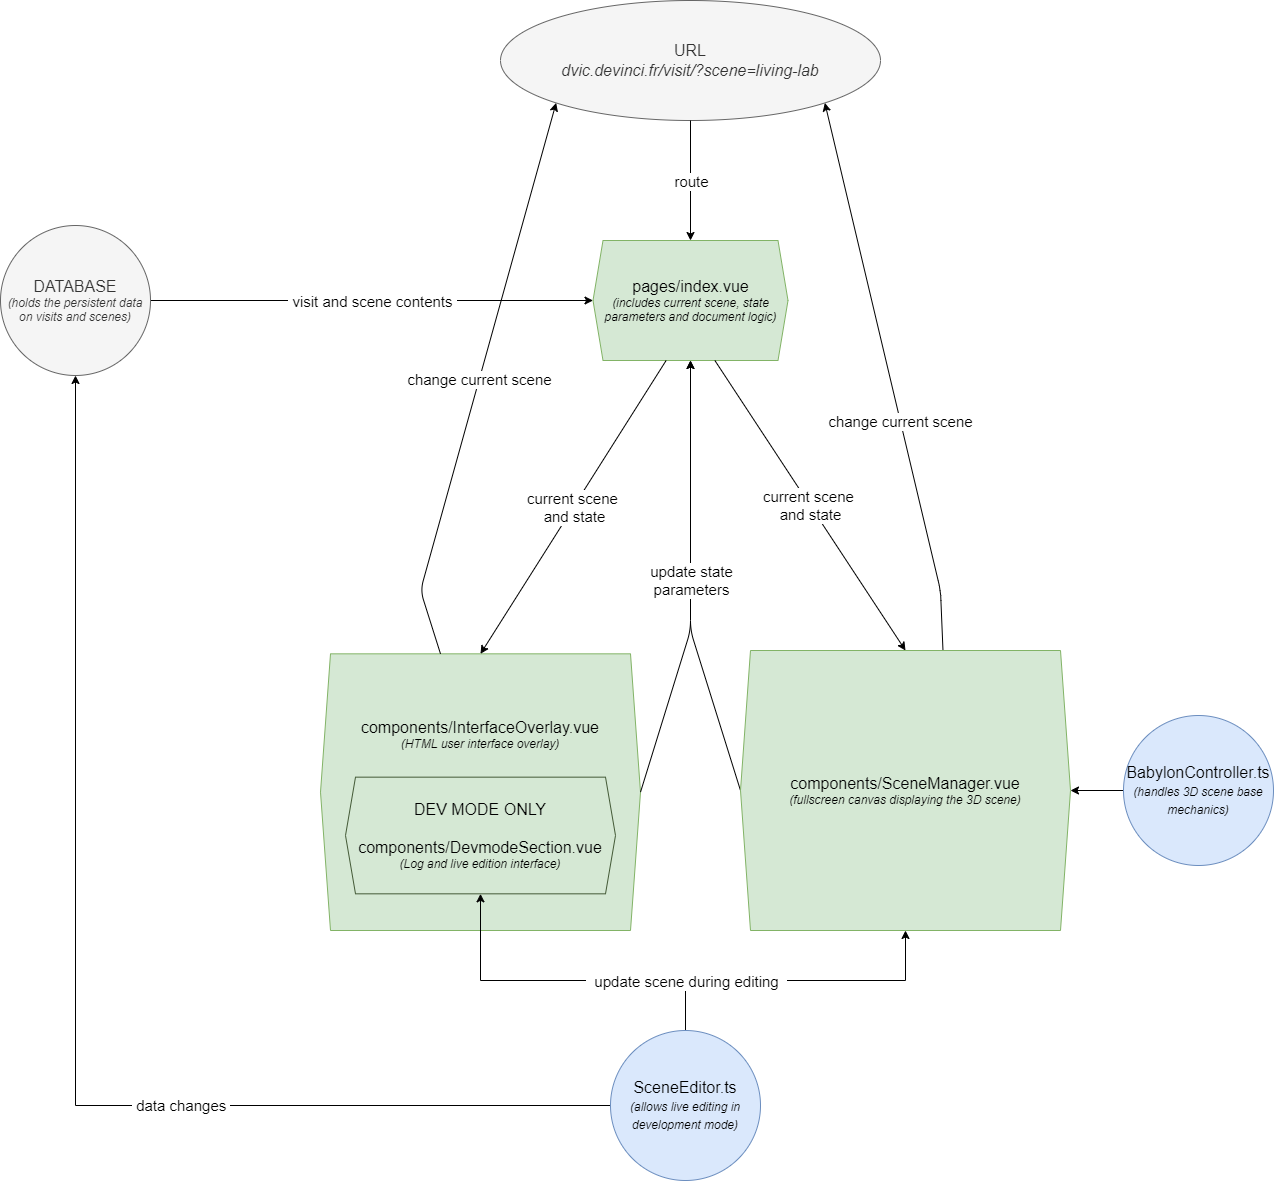

The diagram above was exported from draw.io. Its source (the exported page's mxGraphModel, read from the mxfile embedded in the PNG):
<mxGraphModel dx="3131" dy="1939" grid="1" gridSize="10" guides="1" tooltips="1" connect="1" arrows="1" fold="1" page="1" pageScale="1" pageWidth="1100" pageHeight="850" background="none" math="0" shadow="0">
  <root>
    <mxCell id="0" />
    <mxCell id="1" parent="0" />
    <mxCell id="ntMjqEo6sjFdVcLE3249-5" value="&lt;font style=&quot;font-size: 16px&quot;&gt;pages/index.vue&lt;/font&gt;&lt;br&gt;&lt;i&gt;&lt;font style=&quot;font-size: 12px&quot;&gt;(includes current scene, state parameters and document logic)&lt;/font&gt;&lt;/i&gt;" style="shape=hexagon;perimeter=hexagonPerimeter2;whiteSpace=wrap;html=1;fixedSize=1;rounded=0;strokeColor=#82b366;fillColor=#d5e8d4;size=10.000000000000455;" parent="1" vertex="1">
      <mxGeometry x="-387.5" y="-70" width="195" height="120" as="geometry" />
    </mxCell>
    <mxCell id="ntMjqEo6sjFdVcLE3249-6" value="&lt;font style=&quot;font-size: 16px&quot;&gt;components/InterfaceOverlay.vue&lt;/font&gt;&lt;br&gt;&lt;i&gt;&lt;font style=&quot;font-size: 12px&quot;&gt;(HTML user interface overlay)&lt;br&gt;&lt;br&gt;&lt;br&gt;&lt;br&gt;&lt;br&gt;&lt;br&gt;&lt;br&gt;&lt;br&gt;&lt;br&gt;&lt;/font&gt;&lt;/i&gt;" style="shape=hexagon;perimeter=hexagonPerimeter2;whiteSpace=wrap;html=1;fixedSize=1;rounded=0;strokeColor=#82b366;fillColor=#d5e8d4;size=10.000000000000455;" parent="1" vertex="1">
      <mxGeometry x="-660" y="343.33" width="320" height="276.67" as="geometry" />
    </mxCell>
    <mxCell id="ntMjqEo6sjFdVcLE3249-10" value="&lt;span&gt;&lt;font style=&quot;font-size: 16px&quot;&gt;URL&lt;/font&gt;&lt;/span&gt;&lt;br&gt;&lt;i&gt;&lt;font style=&quot;font-size: 16px&quot;&gt;dvic.devinci.fr/visit/?scene=living-lab&lt;/font&gt;&lt;/i&gt;" style="ellipse;whiteSpace=wrap;html=1;rounded=0;strokeColor=#666666;fillColor=#f5f5f5;fontColor=#333333;" parent="1" vertex="1">
      <mxGeometry x="-480" y="-310" width="380" height="120" as="geometry" />
    </mxCell>
    <mxCell id="ntMjqEo6sjFdVcLE3249-15" value="" style="endArrow=classic;html=1;exitX=0.5;exitY=1;exitDx=0;exitDy=0;entryX=0.5;entryY=0;entryDx=0;entryDy=0;" parent="1" source="ntMjqEo6sjFdVcLE3249-10" target="ntMjqEo6sjFdVcLE3249-5" edge="1">
      <mxGeometry relative="1" as="geometry">
        <mxPoint x="-260" y="-150" as="sourcePoint" />
        <mxPoint x="-160" y="-150" as="targetPoint" />
      </mxGeometry>
    </mxCell>
    <mxCell id="ntMjqEo6sjFdVcLE3249-16" value="&lt;font style=&quot;font-size: 15px&quot;&gt;route&lt;/font&gt;" style="edgeLabel;resizable=0;html=1;align=center;verticalAlign=middle;" parent="ntMjqEo6sjFdVcLE3249-15" connectable="0" vertex="1">
      <mxGeometry relative="1" as="geometry" />
    </mxCell>
    <mxCell id="ntMjqEo6sjFdVcLE3249-25" value="" style="endArrow=classic;html=1;exitX=1;exitY=0.5;exitDx=0;exitDy=0;entryX=0;entryY=0.5;entryDx=0;entryDy=0;" parent="1" source="S18rCVt2L3KZO3zDvzBg-8" target="ntMjqEo6sjFdVcLE3249-5" edge="1">
      <mxGeometry relative="1" as="geometry">
        <mxPoint x="-770" y="-30" as="sourcePoint" />
        <mxPoint x="-540" y="-50" as="targetPoint" />
      </mxGeometry>
    </mxCell>
    <mxCell id="ntMjqEo6sjFdVcLE3249-26" value="&lt;font style=&quot;font-size: 15px&quot;&gt;&amp;nbsp;visit and scene contents&amp;nbsp;&lt;/font&gt;" style="edgeLabel;resizable=0;html=1;align=center;verticalAlign=middle;" parent="ntMjqEo6sjFdVcLE3249-25" connectable="0" vertex="1">
      <mxGeometry relative="1" as="geometry" />
    </mxCell>
    <mxCell id="ntMjqEo6sjFdVcLE3249-27" value="" style="endArrow=classic;html=1;exitX=0.625;exitY=1;exitDx=0;exitDy=0;entryX=0.5;entryY=0;entryDx=0;entryDy=0;" parent="1" source="ntMjqEo6sjFdVcLE3249-5" target="ntMjqEo6sjFdVcLE3249-7" edge="1">
      <mxGeometry relative="1" as="geometry">
        <mxPoint x="-132.69" y="106.54" as="sourcePoint" />
        <mxPoint x="-297.30538461538475" y="90.00153846153857" as="targetPoint" />
      </mxGeometry>
    </mxCell>
    <mxCell id="ntMjqEo6sjFdVcLE3249-28" value="&lt;font style=&quot;font-size: 15px&quot;&gt;current scene &lt;br&gt;and state&lt;/font&gt;" style="edgeLabel;resizable=0;html=1;align=center;verticalAlign=middle;" parent="ntMjqEo6sjFdVcLE3249-27" connectable="0" vertex="1">
      <mxGeometry relative="1" as="geometry" />
    </mxCell>
    <mxCell id="ntMjqEo6sjFdVcLE3249-29" value="" style="endArrow=classic;html=1;exitX=0.375;exitY=1;exitDx=0;exitDy=0;entryX=0.5;entryY=0;entryDx=0;entryDy=0;" parent="1" source="ntMjqEo6sjFdVcLE3249-5" target="ntMjqEo6sjFdVcLE3249-6" edge="1">
      <mxGeometry relative="1" as="geometry">
        <mxPoint x="-50" y="35" as="sourcePoint" />
        <mxPoint x="-214.61538461538476" y="18.461538461538566" as="targetPoint" />
      </mxGeometry>
    </mxCell>
    <mxCell id="ntMjqEo6sjFdVcLE3249-30" value="&lt;font style=&quot;font-size: 15px&quot;&gt;current scene &lt;br&gt;and state&lt;/font&gt;" style="edgeLabel;resizable=0;html=1;align=center;verticalAlign=middle;" parent="ntMjqEo6sjFdVcLE3249-29" connectable="0" vertex="1">
      <mxGeometry relative="1" as="geometry" />
    </mxCell>
    <mxCell id="ntMjqEo6sjFdVcLE3249-33" style="edgeStyle=orthogonalEdgeStyle;rounded=0;orthogonalLoop=1;jettySize=auto;html=1;entryX=1;entryY=0.5;entryDx=0;entryDy=0;" parent="1" source="ntMjqEo6sjFdVcLE3249-32" target="ntMjqEo6sjFdVcLE3249-7" edge="1">
      <mxGeometry relative="1" as="geometry" />
    </mxCell>
    <mxCell id="ntMjqEo6sjFdVcLE3249-32" value="&lt;font style=&quot;font-size: 16px&quot;&gt;BabylonController.ts&lt;/font&gt;&lt;br&gt;&lt;font size=&quot;1&quot;&gt;&lt;i style=&quot;font-size: 12px&quot;&gt;(handles 3D scene base mechanics)&lt;/i&gt;&lt;/font&gt;" style="ellipse;whiteSpace=wrap;html=1;aspect=fixed;rounded=0;strokeColor=#6c8ebf;fillColor=#dae8fc;" parent="1" vertex="1">
      <mxGeometry x="143" y="405" width="150" height="150" as="geometry" />
    </mxCell>
    <mxCell id="ntMjqEo6sjFdVcLE3249-34" value="" style="endArrow=classic;html=1;exitX=1;exitY=0.5;exitDx=0;exitDy=0;entryX=0.5;entryY=1;entryDx=0;entryDy=0;" parent="1" source="ntMjqEo6sjFdVcLE3249-6" target="ntMjqEo6sjFdVcLE3249-5" edge="1">
      <mxGeometry relative="1" as="geometry">
        <mxPoint x="-295" y="30" as="sourcePoint" />
        <mxPoint x="-290" y="60" as="targetPoint" />
        <Array as="points">
          <mxPoint x="-290" y="320" />
        </Array>
      </mxGeometry>
    </mxCell>
    <mxCell id="ntMjqEo6sjFdVcLE3249-37" value="" style="endArrow=classic;html=1;entryX=0;entryY=1;entryDx=0;entryDy=0;exitX=0.375;exitY=0;exitDx=0;exitDy=0;" parent="1" source="ntMjqEo6sjFdVcLE3249-6" target="ntMjqEo6sjFdVcLE3249-10" edge="1">
      <mxGeometry relative="1" as="geometry">
        <mxPoint x="-588" y="340" as="sourcePoint" />
        <mxPoint x="-425" y="-0.9800000000000537" as="targetPoint" />
        <Array as="points">
          <mxPoint x="-560" y="280" />
        </Array>
      </mxGeometry>
    </mxCell>
    <mxCell id="ntMjqEo6sjFdVcLE3249-38" value="&lt;font style=&quot;font-size: 15px&quot;&gt;change current scene&lt;/font&gt;" style="edgeLabel;resizable=0;html=1;align=center;verticalAlign=middle;" parent="ntMjqEo6sjFdVcLE3249-37" connectable="0" vertex="1">
      <mxGeometry relative="1" as="geometry" />
    </mxCell>
    <mxCell id="ntMjqEo6sjFdVcLE3249-39" value="" style="endArrow=classic;html=1;entryX=1;entryY=1;entryDx=0;entryDy=0;exitX=0.625;exitY=0.324;exitDx=0;exitDy=0;exitPerimeter=0;" parent="1" source="ntMjqEo6sjFdVcLE3249-7" target="ntMjqEo6sjFdVcLE3249-10" edge="1">
      <mxGeometry relative="1" as="geometry">
        <mxPoint x="-80" y="440" as="sourcePoint" />
        <mxPoint x="-375.45941546018366" y="-211.7157287525381" as="targetPoint" />
        <Array as="points">
          <mxPoint x="-40" y="280" />
        </Array>
      </mxGeometry>
    </mxCell>
    <mxCell id="ntMjqEo6sjFdVcLE3249-40" value="&lt;font style=&quot;font-size: 15px&quot;&gt;change current scene&lt;/font&gt;" style="edgeLabel;resizable=0;html=1;align=center;verticalAlign=middle;" parent="ntMjqEo6sjFdVcLE3249-39" connectable="0" vertex="1">
      <mxGeometry relative="1" as="geometry" />
    </mxCell>
    <mxCell id="ntMjqEo6sjFdVcLE3249-45" value="" style="endArrow=classic;html=1;exitX=0;exitY=0.5;exitDx=0;exitDy=0;" parent="1" source="ntMjqEo6sjFdVcLE3249-7" edge="1">
      <mxGeometry relative="1" as="geometry">
        <mxPoint x="-370" y="330" as="sourcePoint" />
        <mxPoint x="-290" y="50" as="targetPoint" />
        <Array as="points">
          <mxPoint x="-290" y="320" />
        </Array>
      </mxGeometry>
    </mxCell>
    <mxCell id="ntMjqEo6sjFdVcLE3249-46" value="&lt;font style=&quot;font-size: 15px&quot;&gt;update state&lt;br&gt;parameters&lt;/font&gt;" style="edgeLabel;resizable=0;html=1;align=center;verticalAlign=middle;" parent="ntMjqEo6sjFdVcLE3249-45" connectable="0" vertex="1">
      <mxGeometry relative="1" as="geometry" />
    </mxCell>
    <mxCell id="S18rCVt2L3KZO3zDvzBg-3" style="edgeStyle=orthogonalEdgeStyle;rounded=0;orthogonalLoop=1;jettySize=auto;html=1;entryX=0.5;entryY=1;entryDx=0;entryDy=0;" parent="1" source="6tuDdVzR3tH322Ez4bu8-3" target="S18rCVt2L3KZO3zDvzBg-1" edge="1">
      <mxGeometry relative="1" as="geometry">
        <Array as="points">
          <mxPoint x="-295" y="670" />
          <mxPoint x="-500" y="670" />
        </Array>
      </mxGeometry>
    </mxCell>
    <mxCell id="S18rCVt2L3KZO3zDvzBg-6" style="edgeStyle=orthogonalEdgeStyle;rounded=0;orthogonalLoop=1;jettySize=auto;html=1;entryX=0.5;entryY=1;entryDx=0;entryDy=0;" parent="1" source="6tuDdVzR3tH322Ez4bu8-3" target="ntMjqEo6sjFdVcLE3249-7" edge="1">
      <mxGeometry relative="1" as="geometry" />
    </mxCell>
    <mxCell id="5k485JjJ2UGe3T8O4xH5-1" style="edgeStyle=orthogonalEdgeStyle;rounded=0;orthogonalLoop=1;jettySize=auto;html=1;entryX=0.5;entryY=1;entryDx=0;entryDy=0;" edge="1" parent="1" source="6tuDdVzR3tH322Ez4bu8-3" target="S18rCVt2L3KZO3zDvzBg-8">
      <mxGeometry relative="1" as="geometry" />
    </mxCell>
    <mxCell id="6tuDdVzR3tH322Ez4bu8-3" value="&lt;font style=&quot;font-size: 16px&quot;&gt;SceneEditor.ts&lt;/font&gt;&lt;br&gt;&lt;font size=&quot;1&quot;&gt;&lt;i style=&quot;font-size: 12px&quot;&gt;(allows live editing in development mode)&lt;/i&gt;&lt;/font&gt;" style="ellipse;whiteSpace=wrap;html=1;aspect=fixed;rounded=0;strokeColor=#6c8ebf;fillColor=#dae8fc;" parent="1" vertex="1">
      <mxGeometry x="-370" y="720" width="150" height="150" as="geometry" />
    </mxCell>
    <mxCell id="S18rCVt2L3KZO3zDvzBg-1" value="&lt;font style=&quot;font-size: 16px&quot;&gt;DEV MODE ONLY&lt;br&gt;&lt;br&gt;components/DevmodeSection.vue&lt;/font&gt;&lt;br&gt;&lt;i&gt;&lt;font style=&quot;font-size: 12px&quot;&gt;(Log and live edition interface)&lt;/font&gt;&lt;/i&gt;" style="shape=hexagon;perimeter=hexagonPerimeter2;whiteSpace=wrap;html=1;fixedSize=1;rounded=0;strokeColor=#435936;fillColor=#d5e8d4;size=10.000000000000455;" parent="1" vertex="1">
      <mxGeometry x="-635" y="466.65999999999997" width="270" height="116.67" as="geometry" />
    </mxCell>
    <mxCell id="ntMjqEo6sjFdVcLE3249-7" value="&lt;font style=&quot;font-size: 16px&quot;&gt;components/SceneManager.vue&lt;/font&gt;&lt;br&gt;&lt;i&gt;&lt;font style=&quot;font-size: 12px&quot;&gt;(fullscreen canvas displaying the 3D scene)&lt;/font&gt;&lt;/i&gt;" style="shape=hexagon;perimeter=hexagonPerimeter2;whiteSpace=wrap;html=1;fixedSize=1;rounded=0;strokeColor=#82b366;fillColor=#d5e8d4;size=10.000000000000455;" parent="1" vertex="1">
      <mxGeometry x="-240" y="340" width="330" height="280" as="geometry" />
    </mxCell>
    <mxCell id="S18rCVt2L3KZO3zDvzBg-7" value="&lt;font style=&quot;font-size: 15px&quot;&gt;&amp;nbsp; update scene during editing&amp;nbsp;&amp;nbsp;&lt;/font&gt;" style="edgeLabel;resizable=0;html=1;align=center;verticalAlign=middle;" parent="1" connectable="0" vertex="1">
      <mxGeometry x="-294.9971978891655" y="669.9960046927105" as="geometry" />
    </mxCell>
    <mxCell id="S18rCVt2L3KZO3zDvzBg-8" value="&lt;span style=&quot;font-size: 16px&quot;&gt;DATABASE&lt;/span&gt;&lt;br&gt;&lt;i&gt;&lt;font style=&quot;font-size: 12px&quot;&gt;(holds the persistent data on visits and scenes)&lt;/font&gt;&lt;/i&gt;" style="ellipse;whiteSpace=wrap;html=1;aspect=fixed;rounded=0;strokeColor=#666666;fillColor=#f5f5f5;fontColor=#333333;" parent="1" vertex="1">
      <mxGeometry x="-980" y="-85" width="150" height="150" as="geometry" />
    </mxCell>
    <mxCell id="5k485JjJ2UGe3T8O4xH5-2" value="&lt;div style=&quot;text-align: center&quot;&gt;&lt;font face=&quot;helvetica&quot;&gt;&lt;span style=&quot;font-size: 15px ; background-color: rgb(255 , 255 , 255)&quot;&gt;&amp;nbsp;data changes&amp;nbsp;&lt;/span&gt;&lt;/font&gt;&lt;/div&gt;" style="text;whiteSpace=wrap;html=1;" vertex="1" parent="1">
      <mxGeometry x="-850" y="780" width="240" height="30" as="geometry" />
    </mxCell>
  </root>
</mxGraphModel>